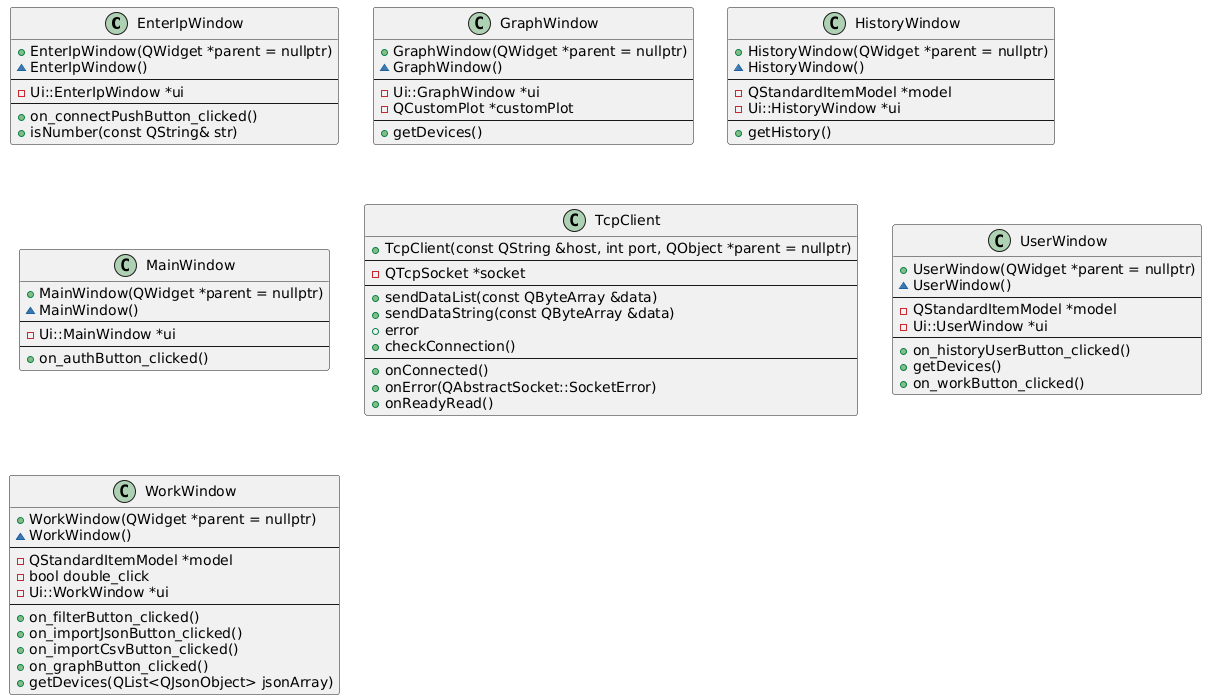

The diagram above was rendered by PlantUML. Its source (embedded in the PNG):
@startuml
class EnterIpWindow {
    +EnterIpWindow(QWidget *parent = nullptr)
    ~EnterIpWindow()
    --
    -Ui::EnterIpWindow *ui
    --
    +on_connectPushButton_clicked()
    +isNumber(const QString& str)
}

class GraphWindow {
    +GraphWindow(QWidget *parent = nullptr)
    ~GraphWindow()
    --
    -Ui::GraphWindow *ui
    -QCustomPlot *customPlot
    --
    +getDevices()
}

class HistoryWindow {
    +HistoryWindow(QWidget *parent = nullptr)
    ~HistoryWindow()
    --
    -QStandardItemModel *model
    -Ui::HistoryWindow *ui
    --
    +getHistory()
}

class MainWindow {
    +MainWindow(QWidget *parent = nullptr)
    ~MainWindow()
    --
    -Ui::MainWindow *ui
    --
    +on_authButton_clicked()
}

class TcpClient {
    +TcpClient(const QString &host, int port, QObject *parent = nullptr)
    --
    -QTcpSocket *socket
    --
    +sendDataList(const QByteArray &data)
    +sendDataString(const QByteArray &data)
    +error
    +checkConnection()
    --
    +onConnected()
    +onError(QAbstractSocket::SocketError)
    +onReadyRead()
}

class UserWindow {
    +UserWindow(QWidget *parent = nullptr)
    ~UserWindow()
    --
    -QStandardItemModel *model
    -Ui::UserWindow *ui
    --
    +on_historyUserButton_clicked()
    +getDevices()
    +on_workButton_clicked()
}

class WorkWindow {
    +WorkWindow(QWidget *parent = nullptr)
    ~WorkWindow()
    --
    -QStandardItemModel *model
    -bool double_click
    -Ui::WorkWindow *ui
    --
    +on_filterButton_clicked()
    +on_importJsonButton_clicked()
    +on_importCsvButton_clicked()
    +on_graphButton_clicked()
    +getDevices(QList<QJsonObject> jsonArray)
}
@enduml